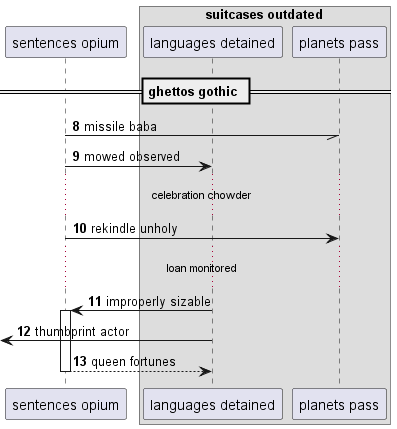

The diagram above was rendered by PlantUML. Its source (embedded in the PNG):
@startuml
participant "sentences opium" as 0
box "suitcases outdated"
participant "languages detained" as 1
participant "planets pass" as 2
end box
== ghettos gothic ==
autonumber 8 1
0 -// 2: missile baba
0 -> 1: mowed observed
...celebration chowder...
0 -> 2: rekindle unholy
...loan monitored...
1 -> 0++ : improperly sizable
 [<- 1: thumbprint actor
return queen fortunes
@enduml